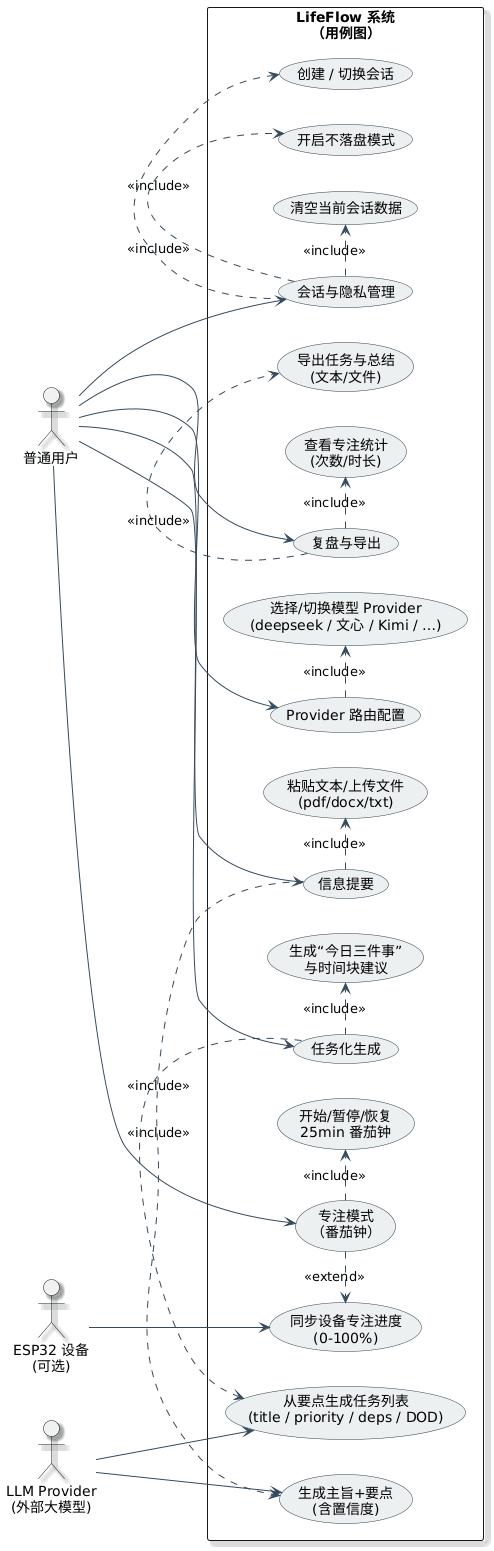

The diagram above was rendered by PlantUML. Its source (embedded in the PNG):
@startuml
' 横向 & 美化
left to right direction

skinparam shadowing true
skinparam backgroundColor #FFFFFF
skinparam usecase {
  BorderColor #2c3e50
  BackgroundColor #ecf0f1
  ArrowColor #34495e
  ActorBorderColor #2c3e50
  ActorFontColor #2c3e50
}
skinparam packageStyle rectangle
skinparam defaultTextAlignment center

actor "普通用户" as User
actor "ESP32 设备\n(可选)" as Device
actor "LLM Provider\n(外部大模型)" as Provider

rectangle "LifeFlow 系统\n（用例图）" as System {

  ' ===== 顶层聚合用例 =====
  usecase "信息提要" as UC_Summary
  usecase "任务化生成" as UC_Tasks
  usecase "专注模式\n（番茄钟）" as UC_Focus
  usecase "会话与隐私管理" as UC_Session
  usecase "复盘与导出" as UC_Review
  usecase "Provider 路由配置" as UC_ProviderConfig

  ' ===== 信息提要细化 =====
  usecase "粘贴文本/上传文件\n(pdf/docx/txt)" as UC_Upload
  usecase "生成主旨+要点\n(含置信度)" as UC_SummaryGen

  ' ===== 任务化生成细化 =====
  usecase "从要点生成任务列表\n(title / priority / deps / DOD)" as UC_TaskGen
  usecase "生成“今日三件事”\n与时间块建议" as UC_Today3

  ' ===== 专注模式细化 =====
  usecase "开始/暂停/恢复\n25min 番茄钟" as UC_Pomodoro
  usecase "同步设备专注进度\n(0-100%)" as UC_SyncDevice

  ' ===== 会话与隐私细化 =====
  usecase "创建 / 切换会话" as UC_SessionSwitch
  usecase "开启不落盘模式" as UC_NoPersist
  usecase "清空当前会话数据" as UC_Clear

  ' ===== 复盘 =====
  usecase "查看专注统计\n(次数/时长)" as UC_Stats
  usecase "导出任务与总结\n(文本/文件)" as UC_Export

  ' ===== Provider 配置 =====
  usecase "选择/切换模型 Provider\n(deepseek / 文心 / Kimi / …)" as UC_SelectProvider
}

' 用户 -> 顶层用例
User --> UC_Summary
User --> UC_Tasks
User --> UC_Focus
User --> UC_Session
User --> UC_Review
User --> UC_ProviderConfig

' include / extend 关系
UC_Summary .> UC_Upload        : <<include>>
UC_Summary .> UC_SummaryGen    : <<include>>

UC_Tasks   .> UC_TaskGen       : <<include>>
UC_Tasks   .> UC_Today3        : <<include>>

UC_Focus   .> UC_Pomodoro      : <<include>>
UC_Focus   .> UC_SyncDevice    : <<extend>>

UC_Session .> UC_SessionSwitch : <<include>>
UC_Session .> UC_NoPersist     : <<include>>
UC_Session .> UC_Clear         : <<include>>

UC_Review  .> UC_Stats         : <<include>>
UC_Review  .> UC_Export        : <<include>>

UC_ProviderConfig .> UC_SelectProvider : <<include>>

' 外部系统交互
Device  --> UC_SyncDevice
Provider --> UC_SummaryGen
Provider --> UC_TaskGen
@enduml